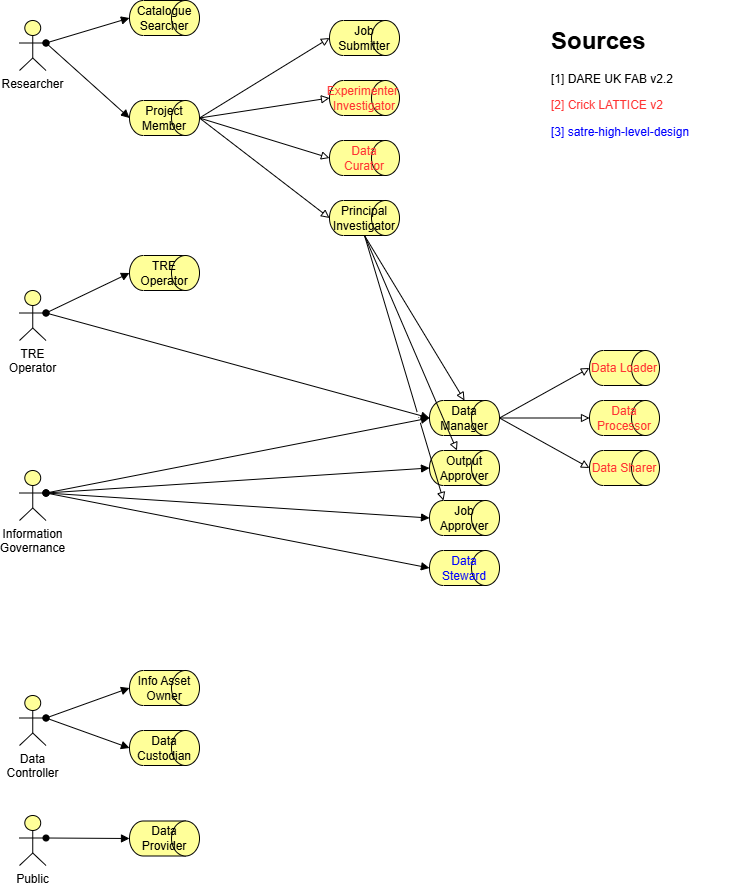

The diagram above was exported from draw.io. Its source (the exported page's mxGraphModel, read from the mxfile embedded in the PNG):
<mxGraphModel dx="943" dy="674" grid="1" gridSize="10" guides="1" tooltips="1" connect="1" arrows="1" fold="1" page="1" pageScale="1" pageWidth="827" pageHeight="1169" math="0" shadow="0">
  <root>
    <mxCell id="0" />
    <mxCell id="1" parent="0" />
    <mxCell id="X1wTtv5NDjoywUPzEH5h-1" value="Researcher" style="html=1;outlineConnect=0;whiteSpace=wrap;fillColor=#ffff99;verticalLabelPosition=bottom;verticalAlign=top;align=center;shape=mxgraph.archimate3.actor;" vertex="1" parent="1">
      <mxGeometry x="50" y="40" width="26.5" height="50" as="geometry" />
    </mxCell>
    <mxCell id="X1wTtv5NDjoywUPzEH5h-2" value="Project Member" style="html=1;outlineConnect=0;whiteSpace=wrap;fillColor=#ffff99;shape=mxgraph.archimate3.role;fontColor=#000000;" vertex="1" parent="1">
      <mxGeometry x="160" y="120" width="70" height="35" as="geometry" />
    </mxCell>
    <mxCell id="X1wTtv5NDjoywUPzEH5h-3" value="Catalogue Searcher" style="html=1;outlineConnect=0;whiteSpace=wrap;fillColor=#ffff99;shape=mxgraph.archimate3.role;fontColor=#000000;fillStyle=auto;" vertex="1" parent="1">
      <mxGeometry x="160" y="20" width="70" height="35" as="geometry" />
    </mxCell>
    <mxCell id="X1wTtv5NDjoywUPzEH5h-4" value="Principal Investigator" style="html=1;outlineConnect=0;whiteSpace=wrap;fillColor=#ffff99;shape=mxgraph.archimate3.role;fontColor=#000000;" vertex="1" parent="1">
      <mxGeometry x="360" y="220" width="70" height="35" as="geometry" />
    </mxCell>
    <mxCell id="X1wTtv5NDjoywUPzEH5h-5" value="Job Submitter" style="html=1;outlineConnect=0;whiteSpace=wrap;fillColor=#ffff99;shape=mxgraph.archimate3.role;fontColor=#000000;" vertex="1" parent="1">
      <mxGeometry x="360" y="40" width="70" height="35" as="geometry" />
    </mxCell>
    <mxCell id="X1wTtv5NDjoywUPzEH5h-6" value="Experimenter&amp;nbsp; Investigator" style="html=1;outlineConnect=0;whiteSpace=wrap;fillColor=#ffff99;shape=mxgraph.archimate3.role;fontColor=#FF3333;" vertex="1" parent="1">
      <mxGeometry x="360" y="100" width="70" height="35" as="geometry" />
    </mxCell>
    <mxCell id="X1wTtv5NDjoywUPzEH5h-7" value="Information Governance" style="html=1;outlineConnect=0;whiteSpace=wrap;fillColor=#ffff99;verticalLabelPosition=bottom;verticalAlign=top;align=center;shape=mxgraph.archimate3.actor;" vertex="1" parent="1">
      <mxGeometry x="50" y="490" width="26.5" height="50" as="geometry" />
    </mxCell>
    <mxCell id="X1wTtv5NDjoywUPzEH5h-8" value="Output Approver" style="html=1;outlineConnect=0;whiteSpace=wrap;fillColor=#ffff99;shape=mxgraph.archimate3.role;fontColor=#000000;" vertex="1" parent="1">
      <mxGeometry x="460" y="470" width="70" height="35" as="geometry" />
    </mxCell>
    <mxCell id="X1wTtv5NDjoywUPzEH5h-9" value="Data Manager" style="html=1;outlineConnect=0;whiteSpace=wrap;fillColor=#ffff99;shape=mxgraph.archimate3.role;fontColor=#000000;" vertex="1" parent="1">
      <mxGeometry x="460" y="420" width="70" height="35" as="geometry" />
    </mxCell>
    <mxCell id="X1wTtv5NDjoywUPzEH5h-12" value="Job Approver" style="html=1;outlineConnect=0;whiteSpace=wrap;fillColor=#ffff99;shape=mxgraph.archimate3.role;fontColor=#000000;" vertex="1" parent="1">
      <mxGeometry x="460" y="520" width="70" height="35" as="geometry" />
    </mxCell>
    <mxCell id="X1wTtv5NDjoywUPzEH5h-13" value="Data Controller" style="html=1;outlineConnect=0;whiteSpace=wrap;fillColor=#ffff99;verticalLabelPosition=bottom;verticalAlign=top;align=center;shape=mxgraph.archimate3.actor;" vertex="1" parent="1">
      <mxGeometry x="50" y="715" width="26.5" height="50" as="geometry" />
    </mxCell>
    <mxCell id="X1wTtv5NDjoywUPzEH5h-16" value="Data Custodian" style="html=1;outlineConnect=0;whiteSpace=wrap;fillColor=#ffff99;shape=mxgraph.archimate3.role;" vertex="1" parent="1">
      <mxGeometry x="160" y="750" width="70" height="35" as="geometry" />
    </mxCell>
    <mxCell id="X1wTtv5NDjoywUPzEH5h-17" value="TRE Operator" style="html=1;outlineConnect=0;whiteSpace=wrap;fillColor=#ffff99;verticalLabelPosition=bottom;verticalAlign=top;align=center;shape=mxgraph.archimate3.actor;" vertex="1" parent="1">
      <mxGeometry x="50" y="310" width="26.5" height="50" as="geometry" />
    </mxCell>
    <mxCell id="X1wTtv5NDjoywUPzEH5h-18" value="TRE Operator" style="html=1;outlineConnect=0;whiteSpace=wrap;fillColor=#ffff99;shape=mxgraph.archimate3.role;fontColor=#000000;" vertex="1" parent="1">
      <mxGeometry x="160" y="275" width="70" height="35" as="geometry" />
    </mxCell>
    <mxCell id="X1wTtv5NDjoywUPzEH5h-19" value="Public" style="html=1;outlineConnect=0;whiteSpace=wrap;fillColor=#ffff99;verticalLabelPosition=bottom;verticalAlign=top;align=center;shape=mxgraph.archimate3.actor;" vertex="1" parent="1">
      <mxGeometry x="50" y="835" width="26.5" height="50" as="geometry" />
    </mxCell>
    <mxCell id="X1wTtv5NDjoywUPzEH5h-20" value="Data Provider" style="html=1;outlineConnect=0;whiteSpace=wrap;fillColor=#ffff99;shape=mxgraph.archimate3.role;" vertex="1" parent="1">
      <mxGeometry x="160" y="840.5" width="70" height="35" as="geometry" />
    </mxCell>
    <mxCell id="X1wTtv5NDjoywUPzEH5h-21" value="Data Loader" style="html=1;outlineConnect=0;whiteSpace=wrap;fillColor=#ffff99;shape=mxgraph.archimate3.role;fontColor=#FF3333;" vertex="1" parent="1">
      <mxGeometry x="620" y="370" width="70" height="35" as="geometry" />
    </mxCell>
    <mxCell id="X1wTtv5NDjoywUPzEH5h-22" value="Data Processor" style="html=1;outlineConnect=0;whiteSpace=wrap;fillColor=#ffff99;shape=mxgraph.archimate3.role;fontColor=#FF3333;" vertex="1" parent="1">
      <mxGeometry x="620" y="420" width="70" height="35" as="geometry" />
    </mxCell>
    <mxCell id="X1wTtv5NDjoywUPzEH5h-23" value="Data Sharer" style="html=1;outlineConnect=0;whiteSpace=wrap;fillColor=#ffff99;shape=mxgraph.archimate3.role;fontColor=#FF3333;" vertex="1" parent="1">
      <mxGeometry x="620" y="470" width="70" height="35" as="geometry" />
    </mxCell>
    <mxCell id="X1wTtv5NDjoywUPzEH5h-24" value="Data Curator" style="html=1;outlineConnect=0;whiteSpace=wrap;fillColor=#ffff99;shape=mxgraph.archimate3.role;fontColor=#FF3333;" vertex="1" parent="1">
      <mxGeometry x="360" y="160" width="70" height="35" as="geometry" />
    </mxCell>
    <mxCell id="X1wTtv5NDjoywUPzEH5h-25" value="" style="endArrow=block;html=1;endFill=1;startArrow=oval;startFill=1;elbow=vertical;rounded=0;entryX=0;entryY=0.5;entryDx=0;entryDy=0;entryPerimeter=0;exitX=1;exitY=0.45;exitDx=0;exitDy=0;exitPerimeter=0;" edge="1" parent="1" source="X1wTtv5NDjoywUPzEH5h-1" target="X1wTtv5NDjoywUPzEH5h-3">
      <mxGeometry width="160" relative="1" as="geometry">
        <mxPoint x="360" y="30" as="sourcePoint" />
        <mxPoint x="520" y="30" as="targetPoint" />
      </mxGeometry>
    </mxCell>
    <mxCell id="X1wTtv5NDjoywUPzEH5h-26" value="" style="endArrow=block;html=1;endFill=1;startArrow=oval;startFill=1;elbow=vertical;rounded=0;entryX=0;entryY=0.5;entryDx=0;entryDy=0;entryPerimeter=0;exitX=1;exitY=0.45;exitDx=0;exitDy=0;exitPerimeter=0;" edge="1" parent="1" source="X1wTtv5NDjoywUPzEH5h-1" target="X1wTtv5NDjoywUPzEH5h-2">
      <mxGeometry width="160" relative="1" as="geometry">
        <mxPoint x="160" y="130" as="sourcePoint" />
        <mxPoint x="363" y="130" as="targetPoint" />
      </mxGeometry>
    </mxCell>
    <mxCell id="X1wTtv5NDjoywUPzEH5h-31" value="" style="endArrow=block;html=1;endFill=1;startArrow=oval;startFill=1;elbow=vertical;rounded=0;entryX=0;entryY=0.5;entryDx=0;entryDy=0;entryPerimeter=0;exitX=1;exitY=0.45;exitDx=0;exitDy=0;exitPerimeter=0;" edge="1" parent="1" source="X1wTtv5NDjoywUPzEH5h-7" target="X1wTtv5NDjoywUPzEH5h-12">
      <mxGeometry width="160" relative="1" as="geometry">
        <mxPoint x="190" y="380" as="sourcePoint" />
        <mxPoint x="393" y="380" as="targetPoint" />
      </mxGeometry>
    </mxCell>
    <mxCell id="X1wTtv5NDjoywUPzEH5h-33" value="" style="endArrow=block;html=1;endFill=1;startArrow=oval;startFill=1;elbow=vertical;rounded=0;entryX=0;entryY=0.5;entryDx=0;entryDy=0;entryPerimeter=0;exitX=1;exitY=0.45;exitDx=0;exitDy=0;exitPerimeter=0;" edge="1" parent="1" source="X1wTtv5NDjoywUPzEH5h-7" target="X1wTtv5NDjoywUPzEH5h-9">
      <mxGeometry width="160" relative="1" as="geometry">
        <mxPoint x="220" y="520" as="sourcePoint" />
        <mxPoint x="423" y="520" as="targetPoint" />
      </mxGeometry>
    </mxCell>
    <mxCell id="X1wTtv5NDjoywUPzEH5h-34" value="" style="endArrow=block;html=1;endFill=1;startArrow=oval;startFill=1;elbow=vertical;rounded=0;entryX=0;entryY=0.5;entryDx=0;entryDy=0;entryPerimeter=0;exitX=1;exitY=0.45;exitDx=0;exitDy=0;exitPerimeter=0;" edge="1" parent="1" source="X1wTtv5NDjoywUPzEH5h-7" target="X1wTtv5NDjoywUPzEH5h-8">
      <mxGeometry width="160" relative="1" as="geometry">
        <mxPoint x="220" y="520" as="sourcePoint" />
        <mxPoint x="423" y="520" as="targetPoint" />
      </mxGeometry>
    </mxCell>
    <mxCell id="X1wTtv5NDjoywUPzEH5h-36" value="" style="endArrow=block;html=1;endFill=1;startArrow=oval;startFill=1;elbow=vertical;rounded=0;entryX=0;entryY=0.5;entryDx=0;entryDy=0;entryPerimeter=0;exitX=1;exitY=0.45;exitDx=0;exitDy=0;exitPerimeter=0;" edge="1" parent="1" source="X1wTtv5NDjoywUPzEH5h-17" target="X1wTtv5NDjoywUPzEH5h-18">
      <mxGeometry width="160" relative="1" as="geometry">
        <mxPoint x="190" y="245" as="sourcePoint" />
        <mxPoint x="393" y="245" as="targetPoint" />
      </mxGeometry>
    </mxCell>
    <mxCell id="X1wTtv5NDjoywUPzEH5h-37" value="" style="endArrow=block;html=1;endFill=1;startArrow=oval;startFill=1;elbow=vertical;rounded=0;entryX=0;entryY=0.5;entryDx=0;entryDy=0;entryPerimeter=0;exitX=1;exitY=0.45;exitDx=0;exitDy=0;exitPerimeter=0;" edge="1" parent="1" source="X1wTtv5NDjoywUPzEH5h-13" target="X1wTtv5NDjoywUPzEH5h-16">
      <mxGeometry width="160" relative="1" as="geometry">
        <mxPoint x="210" y="660" as="sourcePoint" />
        <mxPoint x="413" y="662" as="targetPoint" />
      </mxGeometry>
    </mxCell>
    <mxCell id="X1wTtv5NDjoywUPzEH5h-38" value="" style="endArrow=block;html=1;endFill=1;startArrow=oval;startFill=1;elbow=vertical;rounded=0;entryX=0;entryY=0.5;entryDx=0;entryDy=0;entryPerimeter=0;exitX=1;exitY=0.45;exitDx=0;exitDy=0;exitPerimeter=0;" edge="1" parent="1" source="X1wTtv5NDjoywUPzEH5h-19" target="X1wTtv5NDjoywUPzEH5h-20">
      <mxGeometry width="160" relative="1" as="geometry">
        <mxPoint x="210" y="790" as="sourcePoint" />
        <mxPoint x="413" y="792" as="targetPoint" />
      </mxGeometry>
    </mxCell>
    <mxCell id="X1wTtv5NDjoywUPzEH5h-45" value="" style="endArrow=block;html=1;endFill=0;elbow=vertical;rounded=0;exitX=1;exitY=0.5;exitDx=0;exitDy=0;exitPerimeter=0;entryX=0;entryY=0.5;entryDx=0;entryDy=0;entryPerimeter=0;fontColor=#000000;" edge="1" parent="1" source="X1wTtv5NDjoywUPzEH5h-2" target="X1wTtv5NDjoywUPzEH5h-5">
      <mxGeometry width="160" relative="1" as="geometry">
        <mxPoint x="470" y="334.5" as="sourcePoint" />
        <mxPoint x="630" y="334.5" as="targetPoint" />
      </mxGeometry>
    </mxCell>
    <mxCell id="X1wTtv5NDjoywUPzEH5h-46" value="" style="endArrow=block;html=1;endFill=0;elbow=vertical;rounded=0;exitX=1;exitY=0.5;exitDx=0;exitDy=0;exitPerimeter=0;entryX=0;entryY=0.5;entryDx=0;entryDy=0;entryPerimeter=0;fontColor=#000000;" edge="1" parent="1" source="X1wTtv5NDjoywUPzEH5h-2" target="X1wTtv5NDjoywUPzEH5h-6">
      <mxGeometry width="160" relative="1" as="geometry">
        <mxPoint x="530" y="170" as="sourcePoint" />
        <mxPoint x="660" y="90" as="targetPoint" />
      </mxGeometry>
    </mxCell>
    <mxCell id="X1wTtv5NDjoywUPzEH5h-47" value="" style="endArrow=block;html=1;endFill=0;elbow=vertical;rounded=0;exitX=1;exitY=0.5;exitDx=0;exitDy=0;exitPerimeter=0;entryX=0;entryY=0.5;entryDx=0;entryDy=0;entryPerimeter=0;fontColor=#000000;" edge="1" parent="1" source="X1wTtv5NDjoywUPzEH5h-2" target="X1wTtv5NDjoywUPzEH5h-24">
      <mxGeometry width="160" relative="1" as="geometry">
        <mxPoint x="280" y="270" as="sourcePoint" />
        <mxPoint x="410" y="190" as="targetPoint" />
      </mxGeometry>
    </mxCell>
    <mxCell id="X1wTtv5NDjoywUPzEH5h-48" value="" style="endArrow=block;html=1;endFill=0;elbow=vertical;rounded=0;exitX=1;exitY=0.5;exitDx=0;exitDy=0;exitPerimeter=0;entryX=0;entryY=0.5;entryDx=0;entryDy=0;entryPerimeter=0;fontColor=#000000;" edge="1" parent="1" source="X1wTtv5NDjoywUPzEH5h-2" target="X1wTtv5NDjoywUPzEH5h-4">
      <mxGeometry width="160" relative="1" as="geometry">
        <mxPoint x="240" y="310" as="sourcePoint" />
        <mxPoint x="370" y="230" as="targetPoint" />
      </mxGeometry>
    </mxCell>
    <mxCell id="X1wTtv5NDjoywUPzEH5h-49" value="" style="endArrow=block;html=1;endFill=0;elbow=vertical;rounded=0;exitX=1;exitY=0.5;exitDx=0;exitDy=0;exitPerimeter=0;entryX=0;entryY=0.5;entryDx=0;entryDy=0;entryPerimeter=0;fontColor=#000000;" edge="1" parent="1" source="X1wTtv5NDjoywUPzEH5h-9" target="X1wTtv5NDjoywUPzEH5h-21">
      <mxGeometry width="160" relative="1" as="geometry">
        <mxPoint x="770" y="320" as="sourcePoint" />
        <mxPoint x="900" y="240" as="targetPoint" />
      </mxGeometry>
    </mxCell>
    <mxCell id="X1wTtv5NDjoywUPzEH5h-50" value="" style="endArrow=block;html=1;endFill=0;elbow=vertical;rounded=0;exitX=1;exitY=0.5;exitDx=0;exitDy=0;exitPerimeter=0;entryX=0;entryY=0.5;entryDx=0;entryDy=0;entryPerimeter=0;fontColor=#000000;" edge="1" parent="1" source="X1wTtv5NDjoywUPzEH5h-9" target="X1wTtv5NDjoywUPzEH5h-22">
      <mxGeometry width="160" relative="1" as="geometry">
        <mxPoint x="700" y="400" as="sourcePoint" />
        <mxPoint x="830" y="320" as="targetPoint" />
      </mxGeometry>
    </mxCell>
    <mxCell id="X1wTtv5NDjoywUPzEH5h-51" value="" style="endArrow=block;html=1;endFill=0;elbow=vertical;rounded=0;exitX=1;exitY=0.5;exitDx=0;exitDy=0;exitPerimeter=0;entryX=0;entryY=0.5;entryDx=0;entryDy=0;entryPerimeter=0;fontColor=#000000;" edge="1" parent="1" source="X1wTtv5NDjoywUPzEH5h-9" target="X1wTtv5NDjoywUPzEH5h-23">
      <mxGeometry width="160" relative="1" as="geometry">
        <mxPoint x="870" y="570" as="sourcePoint" />
        <mxPoint x="1000" y="490" as="targetPoint" />
      </mxGeometry>
    </mxCell>
    <mxCell id="X1wTtv5NDjoywUPzEH5h-52" value="&lt;h1 style=&quot;margin-top: 0px;&quot;&gt;Sources&lt;/h1&gt;&lt;p&gt;[1] DARE UK FAB v2.2&lt;/p&gt;&lt;p&gt;&lt;font style=&quot;color: rgb(255, 51, 51);&quot;&gt;[2] &lt;font style=&quot;color: rgb(255, 51, 51);&quot;&gt;Crick LATTICE v2&lt;/font&gt;&lt;/font&gt;&lt;/p&gt;&lt;p&gt;&lt;font&gt;&lt;font style=&quot;color: rgb(0, 0, 255);&quot;&gt;[3] satre-high-level-design&lt;/font&gt;&lt;/font&gt;&lt;/p&gt;" style="text;html=1;whiteSpace=wrap;overflow=hidden;rounded=0;" vertex="1" parent="1">
      <mxGeometry x="580" y="40" width="180" height="170" as="geometry" />
    </mxCell>
    <mxCell id="X1wTtv5NDjoywUPzEH5h-53" value="Info Asset Owner" style="html=1;outlineConnect=0;whiteSpace=wrap;fillColor=#ffff99;shape=mxgraph.archimate3.role;" vertex="1" parent="1">
      <mxGeometry x="160" y="690" width="70" height="35" as="geometry" />
    </mxCell>
    <mxCell id="X1wTtv5NDjoywUPzEH5h-54" value="" style="endArrow=block;html=1;endFill=1;startArrow=oval;startFill=1;elbow=vertical;rounded=0;entryX=0;entryY=0.5;entryDx=0;entryDy=0;entryPerimeter=0;exitX=1;exitY=0.45;exitDx=0;exitDy=0;exitPerimeter=0;" edge="1" parent="1" source="X1wTtv5NDjoywUPzEH5h-13" target="X1wTtv5NDjoywUPzEH5h-53">
      <mxGeometry width="160" relative="1" as="geometry">
        <mxPoint x="220" y="730" as="sourcePoint" />
        <mxPoint x="423" y="732" as="targetPoint" />
      </mxGeometry>
    </mxCell>
    <mxCell id="X1wTtv5NDjoywUPzEH5h-55" value="&lt;font style=&quot;color: rgb(0, 0, 255);&quot;&gt;Data Steward&lt;/font&gt;" style="html=1;outlineConnect=0;whiteSpace=wrap;fillColor=#ffff99;shape=mxgraph.archimate3.role;fontColor=#000000;" vertex="1" parent="1">
      <mxGeometry x="460" y="570" width="70" height="35" as="geometry" />
    </mxCell>
    <mxCell id="X1wTtv5NDjoywUPzEH5h-56" value="" style="endArrow=block;html=1;endFill=1;startArrow=oval;startFill=1;elbow=vertical;rounded=0;entryX=0;entryY=0.5;entryDx=0;entryDy=0;entryPerimeter=0;exitX=1;exitY=0.45;exitDx=0;exitDy=0;exitPerimeter=0;" edge="1" parent="1" source="X1wTtv5NDjoywUPzEH5h-7" target="X1wTtv5NDjoywUPzEH5h-55">
      <mxGeometry width="160" relative="1" as="geometry">
        <mxPoint x="120" y="640" as="sourcePoint" />
        <mxPoint x="323" y="745" as="targetPoint" />
      </mxGeometry>
    </mxCell>
    <mxCell id="X1wTtv5NDjoywUPzEH5h-57" value="" style="endArrow=block;html=1;endFill=1;startArrow=oval;startFill=1;elbow=vertical;rounded=0;entryX=0;entryY=0.5;entryDx=0;entryDy=0;entryPerimeter=0;exitX=1;exitY=0.45;exitDx=0;exitDy=0;exitPerimeter=0;" edge="1" parent="1" source="X1wTtv5NDjoywUPzEH5h-17" target="X1wTtv5NDjoywUPzEH5h-9">
      <mxGeometry width="160" relative="1" as="geometry">
        <mxPoint x="160" y="380" as="sourcePoint" />
        <mxPoint x="363" y="382" as="targetPoint" />
      </mxGeometry>
    </mxCell>
    <mxCell id="X1wTtv5NDjoywUPzEH5h-58" value="" style="endArrow=block;html=1;endFill=0;elbow=vertical;rounded=0;exitX=0.5;exitY=1;exitDx=0;exitDy=0;exitPerimeter=0;entryX=0.5;entryY=0;entryDx=0;entryDy=0;entryPerimeter=0;fontColor=#000000;jumpStyle=gap;" edge="1" parent="1" source="X1wTtv5NDjoywUPzEH5h-4" target="X1wTtv5NDjoywUPzEH5h-9">
      <mxGeometry width="160" relative="1" as="geometry">
        <mxPoint x="320" y="300" as="sourcePoint" />
        <mxPoint x="450" y="400" as="targetPoint" />
      </mxGeometry>
    </mxCell>
    <mxCell id="X1wTtv5NDjoywUPzEH5h-59" value="" style="endArrow=block;html=1;endFill=0;elbow=vertical;rounded=0;exitX=0.5;exitY=1;exitDx=0;exitDy=0;exitPerimeter=0;fontColor=#000000;jumpStyle=gap;" edge="1" parent="1" source="X1wTtv5NDjoywUPzEH5h-4" target="X1wTtv5NDjoywUPzEH5h-8">
      <mxGeometry width="160" relative="1" as="geometry">
        <mxPoint x="360" y="310" as="sourcePoint" />
        <mxPoint x="460" y="475" as="targetPoint" />
      </mxGeometry>
    </mxCell>
    <mxCell id="X1wTtv5NDjoywUPzEH5h-60" value="" style="endArrow=block;html=1;endFill=0;elbow=vertical;rounded=0;exitX=0.5;exitY=1;exitDx=0;exitDy=0;exitPerimeter=0;entryX=0.2;entryY=0;entryDx=0;entryDy=0;entryPerimeter=0;fontColor=#000000;jumpStyle=gap;" edge="1" parent="1" source="X1wTtv5NDjoywUPzEH5h-4" target="X1wTtv5NDjoywUPzEH5h-12">
      <mxGeometry width="160" relative="1" as="geometry">
        <mxPoint x="450" y="310" as="sourcePoint" />
        <mxPoint x="550" y="475" as="targetPoint" />
      </mxGeometry>
    </mxCell>
  </root>
</mxGraphModel>